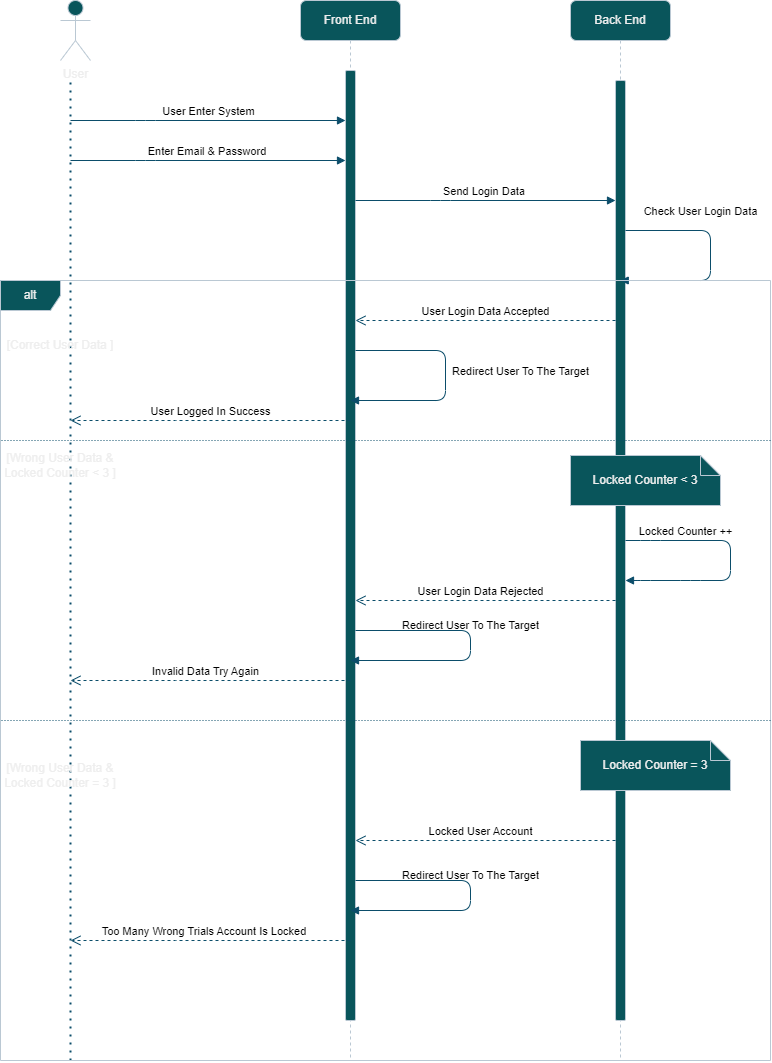

The diagram above was exported from draw.io. Its source (the exported page's mxGraphModel, read from the mxfile embedded in the PNG):
<mxGraphModel dx="808" dy="441" grid="1" gridSize="10" guides="1" tooltips="1" connect="1" arrows="1" fold="1" page="1" pageScale="1" pageWidth="850" pageHeight="1100" math="0" shadow="0">
  <root>
    <mxCell id="0" />
    <mxCell id="1" parent="0" />
    <mxCell id="aM9ryv3xv72pqoxQDRHE-1" value="Front End" style="shape=umlLifeline;perimeter=lifelinePerimeter;whiteSpace=wrap;html=1;container=0;dropTarget=0;collapsible=0;recursiveResize=0;outlineConnect=0;portConstraint=eastwest;newEdgeStyle={&quot;edgeStyle&quot;:&quot;elbowEdgeStyle&quot;,&quot;elbow&quot;:&quot;vertical&quot;,&quot;curved&quot;:0,&quot;rounded&quot;:0};rounded=1;labelBackgroundColor=none;fillColor=#09555B;strokeColor=#BAC8D3;fontColor=#EEEEEE;" parent="1" vertex="1">
      <mxGeometry x="370" y="80" width="100" height="1060" as="geometry" />
    </mxCell>
    <mxCell id="aM9ryv3xv72pqoxQDRHE-2" value="" style="html=1;points=[];perimeter=orthogonalPerimeter;outlineConnect=0;targetShapes=umlLifeline;portConstraint=eastwest;newEdgeStyle={&quot;edgeStyle&quot;:&quot;elbowEdgeStyle&quot;,&quot;elbow&quot;:&quot;vertical&quot;,&quot;curved&quot;:0,&quot;rounded&quot;:0};rounded=1;labelBackgroundColor=none;fillColor=#09555B;strokeColor=#BAC8D3;fontColor=#EEEEEE;" parent="aM9ryv3xv72pqoxQDRHE-1" vertex="1">
      <mxGeometry x="45" y="70" width="10" height="950" as="geometry" />
    </mxCell>
    <mxCell id="gdyA3p3rDxdvCvYeQh2w-25" value="Redirect User To The Target" style="html=1;verticalAlign=bottom;endArrow=block;elbow=vertical;rounded=1;labelBackgroundColor=none;strokeColor=#0B4D6A;fontColor=default;" edge="1" parent="aM9ryv3xv72pqoxQDRHE-1" source="aM9ryv3xv72pqoxQDRHE-2">
      <mxGeometry x="-0.098" relative="1" as="geometry">
        <mxPoint x="80" y="630" as="sourcePoint" />
        <Array as="points">
          <mxPoint x="170" y="630" />
          <mxPoint x="170" y="660" />
        </Array>
        <mxPoint x="50" y="660" as="targetPoint" />
        <mxPoint as="offset" />
      </mxGeometry>
    </mxCell>
    <mxCell id="aM9ryv3xv72pqoxQDRHE-5" value="Back End" style="shape=umlLifeline;perimeter=lifelinePerimeter;whiteSpace=wrap;html=1;container=0;dropTarget=0;collapsible=0;recursiveResize=0;outlineConnect=0;portConstraint=eastwest;newEdgeStyle={&quot;edgeStyle&quot;:&quot;elbowEdgeStyle&quot;,&quot;elbow&quot;:&quot;vertical&quot;,&quot;curved&quot;:0,&quot;rounded&quot;:0};rounded=1;labelBackgroundColor=none;fillColor=#09555B;strokeColor=#BAC8D3;fontColor=#EEEEEE;" parent="1" vertex="1">
      <mxGeometry x="640" y="80" width="100" height="1060" as="geometry" />
    </mxCell>
    <mxCell id="aM9ryv3xv72pqoxQDRHE-6" value="" style="html=1;points=[];perimeter=orthogonalPerimeter;outlineConnect=0;targetShapes=umlLifeline;portConstraint=eastwest;newEdgeStyle={&quot;edgeStyle&quot;:&quot;elbowEdgeStyle&quot;,&quot;elbow&quot;:&quot;vertical&quot;,&quot;curved&quot;:0,&quot;rounded&quot;:0};rounded=1;labelBackgroundColor=none;fillColor=#09555B;strokeColor=#BAC8D3;fontColor=#EEEEEE;" parent="aM9ryv3xv72pqoxQDRHE-5" vertex="1">
      <mxGeometry x="45" y="80" width="10" height="940" as="geometry" />
    </mxCell>
    <mxCell id="gdyA3p3rDxdvCvYeQh2w-6" value="Check User Login Data" style="html=1;verticalAlign=bottom;endArrow=block;elbow=vertical;rounded=1;labelBackgroundColor=none;strokeColor=#0B4D6A;fontColor=default;" edge="1" parent="aM9ryv3xv72pqoxQDRHE-5" source="aM9ryv3xv72pqoxQDRHE-6" target="aM9ryv3xv72pqoxQDRHE-5">
      <mxGeometry x="-0.3348" y="10" relative="1" as="geometry">
        <mxPoint x="60" y="230" as="sourcePoint" />
        <Array as="points">
          <mxPoint x="140" y="230" />
          <mxPoint x="140" y="280" />
        </Array>
        <mxPoint x="70" y="280" as="targetPoint" />
        <mxPoint as="offset" />
      </mxGeometry>
    </mxCell>
    <mxCell id="gdyA3p3rDxdvCvYeQh2w-17" value="Locked Counter ++" style="html=1;verticalAlign=bottom;endArrow=block;elbow=vertical;rounded=1;labelBackgroundColor=none;strokeColor=#0B4D6A;fontColor=default;" edge="1" parent="aM9ryv3xv72pqoxQDRHE-5" source="aM9ryv3xv72pqoxQDRHE-6" target="aM9ryv3xv72pqoxQDRHE-6">
      <mxGeometry x="-0.5185" relative="1" as="geometry">
        <mxPoint x="70" y="480" as="sourcePoint" />
        <Array as="points">
          <mxPoint x="80" y="540" />
          <mxPoint x="160" y="540" />
          <mxPoint x="160" y="580" />
          <mxPoint x="120" y="580" />
          <mxPoint x="70" y="580" />
        </Array>
        <mxPoint x="65" y="530" as="targetPoint" />
        <mxPoint as="offset" />
      </mxGeometry>
    </mxCell>
    <mxCell id="aM9ryv3xv72pqoxQDRHE-7" value="Send Login Data&amp;nbsp;" style="html=1;verticalAlign=bottom;endArrow=block;edgeStyle=elbowEdgeStyle;elbow=vertical;curved=0;rounded=1;labelBackgroundColor=none;strokeColor=#0B4D6A;fontColor=default;" parent="1" source="aM9ryv3xv72pqoxQDRHE-2" target="aM9ryv3xv72pqoxQDRHE-6" edge="1">
      <mxGeometry relative="1" as="geometry">
        <mxPoint x="515" y="180" as="sourcePoint" />
        <Array as="points">
          <mxPoint x="510" y="280" />
        </Array>
      </mxGeometry>
    </mxCell>
    <mxCell id="aM9ryv3xv72pqoxQDRHE-8" value="User Login Data Accepted" style="html=1;verticalAlign=bottom;endArrow=open;dashed=1;endSize=8;edgeStyle=elbowEdgeStyle;elbow=vertical;curved=0;rounded=1;labelBackgroundColor=none;strokeColor=#0B4D6A;fontColor=default;" parent="1" source="aM9ryv3xv72pqoxQDRHE-6" target="aM9ryv3xv72pqoxQDRHE-2" edge="1">
      <mxGeometry relative="1" as="geometry">
        <mxPoint x="515" y="255" as="targetPoint" />
        <Array as="points">
          <mxPoint x="520" y="400" />
        </Array>
      </mxGeometry>
    </mxCell>
    <mxCell id="J4_IOTc3AZ2i7Anc0klV-1" value="User" style="shape=umlActor;verticalLabelPosition=bottom;verticalAlign=top;html=1;outlineConnect=0;rounded=1;labelBackgroundColor=none;fillColor=#09555B;strokeColor=#BAC8D3;fontColor=#EEEEEE;" parent="1" vertex="1">
      <mxGeometry x="130" y="80" width="30" height="60" as="geometry" />
    </mxCell>
    <mxCell id="J4_IOTc3AZ2i7Anc0klV-2" value="" style="endArrow=none;dashed=1;html=1;dashPattern=1 3;strokeWidth=2;rounded=1;labelBackgroundColor=none;strokeColor=#0B4D6A;fontColor=default;" parent="1" edge="1">
      <mxGeometry width="50" height="50" relative="1" as="geometry">
        <mxPoint x="140" y="1140" as="sourcePoint" />
        <mxPoint x="140" y="160" as="targetPoint" />
      </mxGeometry>
    </mxCell>
    <mxCell id="gdyA3p3rDxdvCvYeQh2w-2" value="User Enter System" style="html=1;verticalAlign=bottom;endArrow=block;edgeStyle=elbowEdgeStyle;elbow=vertical;curved=0;rounded=1;labelBackgroundColor=none;strokeColor=#0B4D6A;fontColor=default;" edge="1" parent="1" target="aM9ryv3xv72pqoxQDRHE-2">
      <mxGeometry relative="1" as="geometry">
        <mxPoint x="140" y="200" as="sourcePoint" />
        <Array as="points">
          <mxPoint x="215" y="200" />
        </Array>
        <mxPoint x="400" y="200" as="targetPoint" />
      </mxGeometry>
    </mxCell>
    <mxCell id="gdyA3p3rDxdvCvYeQh2w-5" value="Enter Email &amp;amp; Password&amp;nbsp;" style="html=1;verticalAlign=bottom;endArrow=block;edgeStyle=elbowEdgeStyle;elbow=vertical;curved=0;rounded=1;labelBackgroundColor=none;strokeColor=#0B4D6A;fontColor=default;" edge="1" parent="1">
      <mxGeometry relative="1" as="geometry">
        <mxPoint x="140" y="240" as="sourcePoint" />
        <Array as="points">
          <mxPoint x="215" y="240" />
        </Array>
        <mxPoint x="415" y="240" as="targetPoint" />
      </mxGeometry>
    </mxCell>
    <mxCell id="gdyA3p3rDxdvCvYeQh2w-7" value="alt" style="shape=umlFrame;whiteSpace=wrap;html=1;pointerEvents=0;rounded=1;labelBackgroundColor=none;fillColor=#09555B;strokeColor=#BAC8D3;fontColor=#EEEEEE;" vertex="1" parent="1">
      <mxGeometry x="70" y="360" width="770" height="780" as="geometry" />
    </mxCell>
    <mxCell id="gdyA3p3rDxdvCvYeQh2w-10" value="Redirect User To The Target" style="html=1;verticalAlign=bottom;endArrow=block;elbow=vertical;rounded=1;labelBackgroundColor=none;strokeColor=#0B4D6A;fontColor=default;" edge="1" parent="1">
      <mxGeometry x="0.0222" y="75" relative="1" as="geometry">
        <mxPoint x="425" y="430" as="sourcePoint" />
        <Array as="points">
          <mxPoint x="515" y="430" />
          <mxPoint x="515" y="480" />
        </Array>
        <mxPoint x="420" y="480" as="targetPoint" />
        <mxPoint as="offset" />
      </mxGeometry>
    </mxCell>
    <mxCell id="gdyA3p3rDxdvCvYeQh2w-11" value="" style="endArrow=none;html=1;rounded=1;dashed=1;dashPattern=1 2;labelBackgroundColor=none;strokeColor=#0B4D6A;fontColor=default;" edge="1" parent="1">
      <mxGeometry relative="1" as="geometry">
        <mxPoint x="840" y="520" as="sourcePoint" />
        <mxPoint x="70" y="520" as="targetPoint" />
      </mxGeometry>
    </mxCell>
    <mxCell id="gdyA3p3rDxdvCvYeQh2w-14" value="[Correct User Data ]" style="text;html=1;strokeColor=none;fillColor=none;align=center;verticalAlign=middle;whiteSpace=wrap;rounded=1;labelBackgroundColor=none;fontColor=#EEEEEE;" vertex="1" parent="1">
      <mxGeometry x="70" y="410" width="120" height="30" as="geometry" />
    </mxCell>
    <mxCell id="gdyA3p3rDxdvCvYeQh2w-15" value="[Wrong User Data &amp;amp; Locked Counter &amp;lt; 3 ]" style="text;html=1;strokeColor=none;fillColor=none;align=center;verticalAlign=middle;whiteSpace=wrap;rounded=1;labelBackgroundColor=none;fontColor=#EEEEEE;" vertex="1" parent="1">
      <mxGeometry x="70" y="530" width="120" height="30" as="geometry" />
    </mxCell>
    <mxCell id="gdyA3p3rDxdvCvYeQh2w-16" value="User Logged In Success" style="html=1;verticalAlign=bottom;endArrow=open;dashed=1;endSize=8;edgeStyle=elbowEdgeStyle;elbow=vertical;curved=0;rounded=1;labelBackgroundColor=none;strokeColor=#0B4D6A;fontColor=default;" edge="1" parent="1">
      <mxGeometry relative="1" as="geometry">
        <mxPoint x="140" y="500" as="targetPoint" />
        <Array as="points">
          <mxPoint x="255" y="500" />
        </Array>
        <mxPoint x="420" y="500" as="sourcePoint" />
      </mxGeometry>
    </mxCell>
    <mxCell id="gdyA3p3rDxdvCvYeQh2w-18" value="Locked Counter &amp;lt; 3" style="shape=note;size=20;whiteSpace=wrap;html=1;rounded=1;labelBackgroundColor=none;fillColor=#09555B;strokeColor=#BAC8D3;fontColor=#EEEEEE;" vertex="1" parent="1">
      <mxGeometry x="640" y="535" width="150" height="50" as="geometry" />
    </mxCell>
    <mxCell id="gdyA3p3rDxdvCvYeQh2w-19" value="" style="endArrow=none;html=1;rounded=1;dashed=1;dashPattern=1 2;labelBackgroundColor=none;strokeColor=#0B4D6A;fontColor=default;" edge="1" parent="1">
      <mxGeometry relative="1" as="geometry">
        <mxPoint x="840" y="800" as="sourcePoint" />
        <mxPoint x="70" y="800" as="targetPoint" />
        <Array as="points" />
      </mxGeometry>
    </mxCell>
    <mxCell id="gdyA3p3rDxdvCvYeQh2w-23" value="User Login Data Rejected" style="html=1;verticalAlign=bottom;endArrow=open;dashed=1;endSize=8;edgeStyle=elbowEdgeStyle;elbow=vertical;curved=0;rounded=1;labelBackgroundColor=none;strokeColor=#0B4D6A;fontColor=default;" edge="1" parent="1">
      <mxGeometry x="0.0385" relative="1" as="geometry">
        <mxPoint x="425" y="680" as="targetPoint" />
        <Array as="points">
          <mxPoint x="520" y="680" />
        </Array>
        <mxPoint x="685" y="680" as="sourcePoint" />
        <mxPoint as="offset" />
      </mxGeometry>
    </mxCell>
    <mxCell id="gdyA3p3rDxdvCvYeQh2w-26" value="Invalid Data Try Again" style="html=1;verticalAlign=bottom;endArrow=open;dashed=1;endSize=8;edgeStyle=elbowEdgeStyle;elbow=vertical;curved=0;rounded=1;labelBackgroundColor=none;strokeColor=#0B4D6A;fontColor=default;" edge="1" parent="1">
      <mxGeometry x="0.0385" relative="1" as="geometry">
        <mxPoint x="140" y="760" as="targetPoint" />
        <Array as="points">
          <mxPoint x="255" y="760" />
        </Array>
        <mxPoint x="420" y="760" as="sourcePoint" />
        <mxPoint as="offset" />
      </mxGeometry>
    </mxCell>
    <mxCell id="gdyA3p3rDxdvCvYeQh2w-32" value="Redirect User To The Target" style="html=1;verticalAlign=bottom;endArrow=block;elbow=vertical;rounded=1;labelBackgroundColor=none;strokeColor=#0B4D6A;fontColor=default;" edge="1" parent="1">
      <mxGeometry x="-0.098" relative="1" as="geometry">
        <mxPoint x="425" y="960" as="sourcePoint" />
        <Array as="points">
          <mxPoint x="540" y="960" />
          <mxPoint x="540" y="990" />
        </Array>
        <mxPoint x="420" y="990" as="targetPoint" />
        <mxPoint as="offset" />
      </mxGeometry>
    </mxCell>
    <mxCell id="gdyA3p3rDxdvCvYeQh2w-34" value="Locked Counter = 3" style="shape=note;size=20;whiteSpace=wrap;html=1;rounded=1;labelBackgroundColor=none;fillColor=#09555B;strokeColor=#BAC8D3;fontColor=#EEEEEE;" vertex="1" parent="1">
      <mxGeometry x="650" y="820" width="150" height="50" as="geometry" />
    </mxCell>
    <mxCell id="gdyA3p3rDxdvCvYeQh2w-35" value="Locked User Account" style="html=1;verticalAlign=bottom;endArrow=open;dashed=1;endSize=8;edgeStyle=elbowEdgeStyle;elbow=vertical;curved=0;rounded=1;labelBackgroundColor=none;strokeColor=#0B4D6A;fontColor=default;" edge="1" parent="1">
      <mxGeometry x="0.0385" relative="1" as="geometry">
        <mxPoint x="425" y="920" as="targetPoint" />
        <Array as="points">
          <mxPoint x="520" y="920" />
        </Array>
        <mxPoint x="685" y="920" as="sourcePoint" />
        <mxPoint as="offset" />
      </mxGeometry>
    </mxCell>
    <mxCell id="gdyA3p3rDxdvCvYeQh2w-36" value="Too Many Wrong Trials Account Is Locked&amp;nbsp;" style="html=1;verticalAlign=bottom;endArrow=open;dashed=1;endSize=8;edgeStyle=elbowEdgeStyle;elbow=vertical;curved=0;rounded=1;labelBackgroundColor=none;strokeColor=#0B4D6A;fontColor=default;" edge="1" parent="1">
      <mxGeometry x="0.0385" relative="1" as="geometry">
        <mxPoint x="140" y="1020" as="targetPoint" />
        <Array as="points">
          <mxPoint x="255" y="1020" />
        </Array>
        <mxPoint x="420" y="1020" as="sourcePoint" />
        <mxPoint as="offset" />
      </mxGeometry>
    </mxCell>
    <mxCell id="gdyA3p3rDxdvCvYeQh2w-40" value="[Wrong User Data &amp;amp; Locked Counter = 3 ]" style="text;html=1;strokeColor=none;fillColor=none;align=center;verticalAlign=middle;whiteSpace=wrap;rounded=1;labelBackgroundColor=none;fontColor=#EEEEEE;" vertex="1" parent="1">
      <mxGeometry x="70" y="840" width="120" height="30" as="geometry" />
    </mxCell>
  </root>
</mxGraphModel>